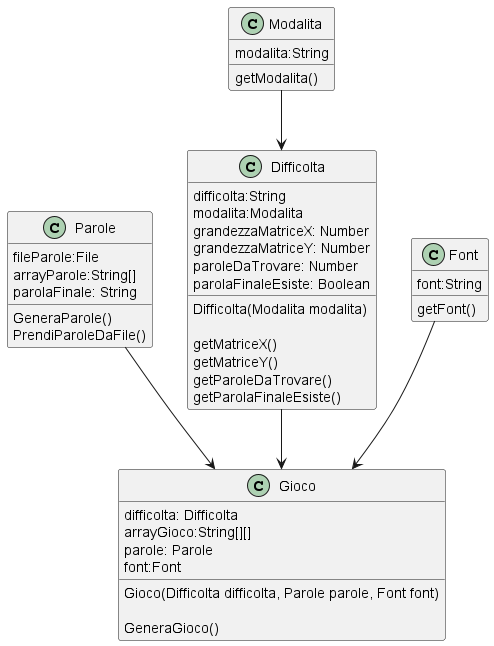

The diagram above was rendered by PlantUML. Its source (embedded in the PNG):
@startuml
' UML Progetto
' Linguaggio: JavaScript, HTML, CSS

skinparam classAttributeIconSize 0
class Gioco {
 difficolta: Difficolta
 arrayGioco:String[][]
 parole: Parole
 font:Font

 Gioco(Difficolta difficolta, Parole parole, Font font)
 
 GeneraGioco()

}
class Parole{
 fileParole:File
 arrayParole:String[]
 parolaFinale: String

 GeneraParole()
 PrendiParoleDaFile()
}
class Modalita{
 modalita:String

 getModalita()
}
class Difficolta{
 difficolta:String
 modalita:Modalita
 grandezzaMatriceX: Number
 grandezzaMatriceY: Number
 paroleDaTrovare: Number
 parolaFinaleEsiste: Boolean

 Difficolta(Modalita modalita)

 getMatriceX()
 getMatriceY()
 getParoleDaTrovare()
 getParolaFinaleEsiste()

}
class Font{
    font:String

    getFont()
}

Difficolta --> Gioco
Parole --> Gioco
Font --> Gioco
Modalita --> Difficolta
@enduml